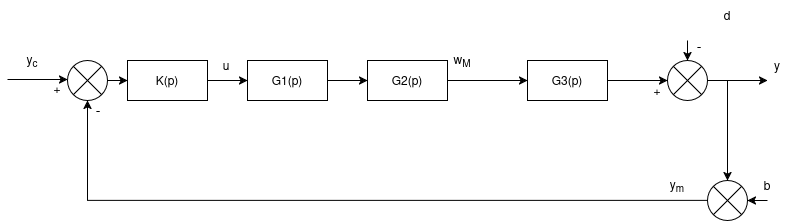

The diagram above was exported from draw.io. Its source (the exported page's mxGraphModel, read from the mxfile embedded in the PNG):
<mxGraphModel dx="1816" dy="453" grid="1" gridSize="10" guides="1" tooltips="1" connect="1" arrows="1" fold="1" page="1" pageScale="1" pageWidth="850" pageHeight="1100" math="0" shadow="0">
  <root>
    <mxCell id="0" />
    <mxCell id="1" parent="0" />
    <mxCell id="kwtxa1_FG2km_LmsWgN8-3" style="edgeStyle=orthogonalEdgeStyle;rounded=0;orthogonalLoop=1;jettySize=auto;html=1;entryX=0;entryY=0.5;entryDx=0;entryDy=0;" edge="1" parent="1" source="kwtxa1_FG2km_LmsWgN8-1" target="kwtxa1_FG2km_LmsWgN8-2">
      <mxGeometry relative="1" as="geometry" />
    </mxCell>
    <mxCell id="kwtxa1_FG2km_LmsWgN8-1" value="G1(p)" style="rounded=0;whiteSpace=wrap;html=1;" vertex="1" parent="1">
      <mxGeometry x="240" y="140" width="80" height="40" as="geometry" />
    </mxCell>
    <mxCell id="kwtxa1_FG2km_LmsWgN8-33" style="edgeStyle=orthogonalEdgeStyle;rounded=0;orthogonalLoop=1;jettySize=auto;html=1;entryX=0;entryY=0.5;entryDx=0;entryDy=0;" edge="1" parent="1" source="kwtxa1_FG2km_LmsWgN8-2" target="kwtxa1_FG2km_LmsWgN8-13">
      <mxGeometry relative="1" as="geometry" />
    </mxCell>
    <mxCell id="kwtxa1_FG2km_LmsWgN8-2" value="G2(p)" style="rounded=0;whiteSpace=wrap;html=1;" vertex="1" parent="1">
      <mxGeometry x="360" y="140" width="80" height="40" as="geometry" />
    </mxCell>
    <mxCell id="kwtxa1_FG2km_LmsWgN8-36" style="edgeStyle=orthogonalEdgeStyle;rounded=0;orthogonalLoop=1;jettySize=auto;html=1;" edge="1" parent="1" source="kwtxa1_FG2km_LmsWgN8-4">
      <mxGeometry relative="1" as="geometry">
        <mxPoint x="760" y="160" as="targetPoint" />
      </mxGeometry>
    </mxCell>
    <mxCell id="kwtxa1_FG2km_LmsWgN8-4" value="" style="shape=sumEllipse;perimeter=ellipsePerimeter;whiteSpace=wrap;html=1;backgroundOutline=1;" vertex="1" parent="1">
      <mxGeometry x="660" y="140" width="40" height="40" as="geometry" />
    </mxCell>
    <mxCell id="kwtxa1_FG2km_LmsWgN8-6" value="" style="endArrow=classic;html=1;rounded=0;entryX=0;entryY=0.5;entryDx=0;entryDy=0;" edge="1" parent="1">
      <mxGeometry width="50" height="50" relative="1" as="geometry">
        <mxPoint y="159" as="sourcePoint" />
        <mxPoint x="60" y="159" as="targetPoint" />
      </mxGeometry>
    </mxCell>
    <mxCell id="kwtxa1_FG2km_LmsWgN8-8" style="edgeStyle=orthogonalEdgeStyle;rounded=0;orthogonalLoop=1;jettySize=auto;html=1;entryX=0;entryY=0.5;entryDx=0;entryDy=0;" edge="1" parent="1" source="kwtxa1_FG2km_LmsWgN8-9" target="kwtxa1_FG2km_LmsWgN8-1">
      <mxGeometry relative="1" as="geometry" />
    </mxCell>
    <mxCell id="kwtxa1_FG2km_LmsWgN8-7" value="" style="shape=sumEllipse;perimeter=ellipsePerimeter;whiteSpace=wrap;html=1;backgroundOutline=1;" vertex="1" parent="1">
      <mxGeometry x="60" y="140" width="40" height="40" as="geometry" />
    </mxCell>
    <mxCell id="kwtxa1_FG2km_LmsWgN8-10" value="" style="endArrow=classic;html=1;rounded=0;entryX=0.5;entryY=0;entryDx=0;entryDy=0;" edge="1" parent="1" target="kwtxa1_FG2km_LmsWgN8-4">
      <mxGeometry width="50" height="50" relative="1" as="geometry">
        <mxPoint x="680" y="120" as="sourcePoint" />
        <mxPoint x="580" y="80" as="targetPoint" />
      </mxGeometry>
    </mxCell>
    <mxCell id="kwtxa1_FG2km_LmsWgN8-11" value="&lt;font style=&quot;font-size: 14px;&quot;&gt;-&lt;/font&gt;" style="text;html=1;whiteSpace=wrap;strokeColor=none;fillColor=none;align=center;verticalAlign=middle;rounded=0;" vertex="1" parent="1">
      <mxGeometry x="662" y="110" width="60" height="30" as="geometry" />
    </mxCell>
    <mxCell id="kwtxa1_FG2km_LmsWgN8-12" value="+" style="text;html=1;whiteSpace=wrap;strokeColor=none;fillColor=none;align=center;verticalAlign=middle;rounded=0;" vertex="1" parent="1">
      <mxGeometry x="620" y="155" width="60" height="30" as="geometry" />
    </mxCell>
    <mxCell id="kwtxa1_FG2km_LmsWgN8-35" style="edgeStyle=orthogonalEdgeStyle;rounded=0;orthogonalLoop=1;jettySize=auto;html=1;entryX=0;entryY=0.5;entryDx=0;entryDy=0;" edge="1" parent="1" source="kwtxa1_FG2km_LmsWgN8-13" target="kwtxa1_FG2km_LmsWgN8-4">
      <mxGeometry relative="1" as="geometry" />
    </mxCell>
    <mxCell id="kwtxa1_FG2km_LmsWgN8-13" value="G3(p)" style="rounded=0;whiteSpace=wrap;html=1;" vertex="1" parent="1">
      <mxGeometry x="520" y="140" width="80" height="40" as="geometry" />
    </mxCell>
    <mxCell id="kwtxa1_FG2km_LmsWgN8-18" value="y&lt;sub&gt;c&lt;/sub&gt;" style="text;html=1;whiteSpace=wrap;strokeColor=none;fillColor=none;align=center;verticalAlign=middle;rounded=0;" vertex="1" parent="1">
      <mxGeometry y="125" width="50" height="30" as="geometry" />
    </mxCell>
    <mxCell id="kwtxa1_FG2km_LmsWgN8-19" value="u" style="text;html=1;whiteSpace=wrap;strokeColor=none;fillColor=none;align=center;verticalAlign=middle;rounded=0;" vertex="1" parent="1">
      <mxGeometry x="189" y="130" width="60" height="30" as="geometry" />
    </mxCell>
    <mxCell id="kwtxa1_FG2km_LmsWgN8-20" value="y" style="text;html=1;whiteSpace=wrap;strokeColor=none;fillColor=none;align=center;verticalAlign=middle;rounded=0;" vertex="1" parent="1">
      <mxGeometry x="740" y="130" width="60" height="30" as="geometry" />
    </mxCell>
    <mxCell id="kwtxa1_FG2km_LmsWgN8-23" style="edgeStyle=orthogonalEdgeStyle;rounded=0;orthogonalLoop=1;jettySize=auto;html=1;entryX=0.5;entryY=1;entryDx=0;entryDy=0;" edge="1" parent="1" source="kwtxa1_FG2km_LmsWgN8-22" target="kwtxa1_FG2km_LmsWgN8-7">
      <mxGeometry relative="1" as="geometry" />
    </mxCell>
    <mxCell id="kwtxa1_FG2km_LmsWgN8-22" value="" style="shape=sumEllipse;perimeter=ellipsePerimeter;whiteSpace=wrap;html=1;backgroundOutline=1;" vertex="1" parent="1">
      <mxGeometry x="700" y="260" width="40" height="40" as="geometry" />
    </mxCell>
    <mxCell id="kwtxa1_FG2km_LmsWgN8-24" value="" style="endArrow=classic;html=1;rounded=0;entryX=0.5;entryY=0;entryDx=0;entryDy=0;" edge="1" parent="1" target="kwtxa1_FG2km_LmsWgN8-22">
      <mxGeometry width="50" height="50" relative="1" as="geometry">
        <mxPoint x="720" y="160" as="sourcePoint" />
        <mxPoint x="720" y="220" as="targetPoint" />
      </mxGeometry>
    </mxCell>
    <mxCell id="kwtxa1_FG2km_LmsWgN8-25" value="" style="endArrow=classic;html=1;rounded=0;entryX=1;entryY=0.5;entryDx=0;entryDy=0;" edge="1" parent="1" target="kwtxa1_FG2km_LmsWgN8-22">
      <mxGeometry width="50" height="50" relative="1" as="geometry">
        <mxPoint x="760" y="280" as="sourcePoint" />
        <mxPoint x="800" y="340" as="targetPoint" />
      </mxGeometry>
    </mxCell>
    <mxCell id="kwtxa1_FG2km_LmsWgN8-26" value="b" style="text;html=1;whiteSpace=wrap;strokeColor=none;fillColor=none;align=center;verticalAlign=middle;rounded=0;" vertex="1" parent="1">
      <mxGeometry x="730" y="250" width="60" height="30" as="geometry" />
    </mxCell>
    <mxCell id="kwtxa1_FG2km_LmsWgN8-27" value="y&lt;sub&gt;m&lt;/sub&gt;" style="text;html=1;whiteSpace=wrap;strokeColor=none;fillColor=none;align=center;verticalAlign=middle;rounded=0;" vertex="1" parent="1">
      <mxGeometry x="640" y="250" width="60" height="30" as="geometry" />
    </mxCell>
    <mxCell id="kwtxa1_FG2km_LmsWgN8-29" value="d" style="text;html=1;whiteSpace=wrap;strokeColor=none;fillColor=none;align=center;verticalAlign=middle;rounded=0;" vertex="1" parent="1">
      <mxGeometry x="690" y="80" width="60" height="30" as="geometry" />
    </mxCell>
    <mxCell id="kwtxa1_FG2km_LmsWgN8-30" value="w&lt;sub&gt;M&lt;/sub&gt;" style="text;html=1;whiteSpace=wrap;strokeColor=none;fillColor=none;align=center;verticalAlign=middle;rounded=0;" vertex="1" parent="1">
      <mxGeometry x="425" y="125" width="60" height="30" as="geometry" />
    </mxCell>
    <mxCell id="kwtxa1_FG2km_LmsWgN8-31" value="" style="edgeStyle=orthogonalEdgeStyle;rounded=0;orthogonalLoop=1;jettySize=auto;html=1;entryX=0;entryY=0.5;entryDx=0;entryDy=0;" edge="1" parent="1" source="kwtxa1_FG2km_LmsWgN8-7" target="kwtxa1_FG2km_LmsWgN8-9">
      <mxGeometry relative="1" as="geometry">
        <mxPoint x="60" y="160" as="sourcePoint" />
        <mxPoint x="240" y="160" as="targetPoint" />
      </mxGeometry>
    </mxCell>
    <mxCell id="kwtxa1_FG2km_LmsWgN8-9" value="K(p)" style="rounded=0;whiteSpace=wrap;html=1;" vertex="1" parent="1">
      <mxGeometry x="120" y="140" width="80" height="40" as="geometry" />
    </mxCell>
    <mxCell id="kwtxa1_FG2km_LmsWgN8-32" value="&lt;font style=&quot;font-size: 14px;&quot;&gt;-&lt;/font&gt;" style="text;html=1;whiteSpace=wrap;strokeColor=none;fillColor=none;align=center;verticalAlign=middle;rounded=0;" vertex="1" parent="1">
      <mxGeometry x="61" y="174" width="60" height="30" as="geometry" />
    </mxCell>
    <mxCell id="kwtxa1_FG2km_LmsWgN8-38" value="+" style="text;html=1;whiteSpace=wrap;strokeColor=none;fillColor=none;align=center;verticalAlign=middle;rounded=0;" vertex="1" parent="1">
      <mxGeometry x="20" y="153" width="60" height="30" as="geometry" />
    </mxCell>
  </root>
</mxGraphModel>